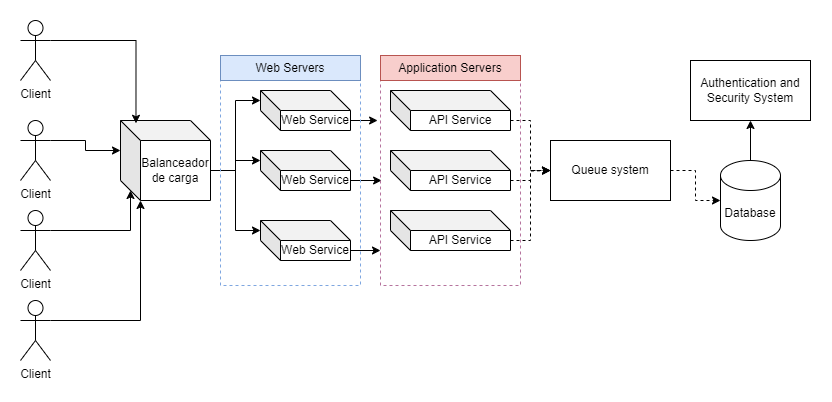

The diagram above was exported from draw.io. Its source (the exported page's mxGraphModel, read from the mxfile embedded in the PNG):
<mxGraphModel dx="733" dy="398" grid="1" gridSize="10" guides="1" tooltips="1" connect="1" arrows="1" fold="1" page="1" pageScale="1" pageWidth="827" pageHeight="1169" math="0" shadow="0">
  <root>
    <mxCell id="0" />
    <mxCell id="1" parent="0" />
    <mxCell id="4LNMQn1VVdNNjweypkcq-2" value="Client" style="shape=umlActor;verticalLabelPosition=bottom;verticalAlign=top;html=1;outlineConnect=0;" vertex="1" parent="1">
      <mxGeometry x="10" y="210" width="30" height="60" as="geometry" />
    </mxCell>
    <mxCell id="4LNMQn1VVdNNjweypkcq-5" value="Web Service" style="shape=cube;whiteSpace=wrap;html=1;boundedLbl=1;backgroundOutline=1;darkOpacity=0.05;darkOpacity2=0.1;" vertex="1" parent="1">
      <mxGeometry x="250" y="180" width="90" height="40" as="geometry" />
    </mxCell>
    <mxCell id="4LNMQn1VVdNNjweypkcq-6" value="Balanceador de carga" style="shape=cube;whiteSpace=wrap;html=1;boundedLbl=1;backgroundOutline=1;darkOpacity=0.05;darkOpacity2=0.1;" vertex="1" parent="1">
      <mxGeometry x="110" y="210" width="90" height="80" as="geometry" />
    </mxCell>
    <mxCell id="4LNMQn1VVdNNjweypkcq-47" style="edgeStyle=orthogonalEdgeStyle;rounded=0;orthogonalLoop=1;jettySize=auto;html=1;exitX=0;exitY=0;exitDx=120;exitDy=30;exitPerimeter=0;entryX=0;entryY=0.5;entryDx=0;entryDy=0;dashed=1;" edge="1" parent="1" source="4LNMQn1VVdNNjweypkcq-14" target="4LNMQn1VVdNNjweypkcq-17">
      <mxGeometry relative="1" as="geometry" />
    </mxCell>
    <mxCell id="4LNMQn1VVdNNjweypkcq-14" value="API Service" style="shape=cube;whiteSpace=wrap;html=1;boundedLbl=1;backgroundOutline=1;darkOpacity=0.05;darkOpacity2=0.1;" vertex="1" parent="1">
      <mxGeometry x="380" y="180" width="120" height="40" as="geometry" />
    </mxCell>
    <mxCell id="4LNMQn1VVdNNjweypkcq-17" value="Queue system" style="rounded=0;whiteSpace=wrap;html=1;" vertex="1" parent="1">
      <mxGeometry x="540" y="230" width="120" height="60" as="geometry" />
    </mxCell>
    <mxCell id="4LNMQn1VVdNNjweypkcq-55" style="edgeStyle=orthogonalEdgeStyle;rounded=0;orthogonalLoop=1;jettySize=auto;html=1;exitX=0.5;exitY=0;exitDx=0;exitDy=0;exitPerimeter=0;entryX=0.5;entryY=1;entryDx=0;entryDy=0;" edge="1" parent="1" source="4LNMQn1VVdNNjweypkcq-19" target="4LNMQn1VVdNNjweypkcq-21">
      <mxGeometry relative="1" as="geometry" />
    </mxCell>
    <mxCell id="4LNMQn1VVdNNjweypkcq-19" value="Database" style="shape=cylinder3;whiteSpace=wrap;html=1;boundedLbl=1;backgroundOutline=1;size=15;" vertex="1" parent="1">
      <mxGeometry x="710" y="250" width="60" height="80" as="geometry" />
    </mxCell>
    <mxCell id="4LNMQn1VVdNNjweypkcq-21" value="Authentication and Security System" style="rounded=0;whiteSpace=wrap;html=1;" vertex="1" parent="1">
      <mxGeometry x="680" y="150" width="120" height="60" as="geometry" />
    </mxCell>
    <mxCell id="4LNMQn1VVdNNjweypkcq-22" value="Client" style="shape=umlActor;verticalLabelPosition=bottom;verticalAlign=top;html=1;outlineConnect=0;" vertex="1" parent="1">
      <mxGeometry x="10" y="300" width="30" height="60" as="geometry" />
    </mxCell>
    <mxCell id="4LNMQn1VVdNNjweypkcq-23" value="Client" style="shape=umlActor;verticalLabelPosition=bottom;verticalAlign=top;html=1;outlineConnect=0;" vertex="1" parent="1">
      <mxGeometry x="10" y="110" width="30" height="60" as="geometry" />
    </mxCell>
    <mxCell id="4LNMQn1VVdNNjweypkcq-24" value="Client" style="shape=umlActor;verticalLabelPosition=bottom;verticalAlign=top;html=1;outlineConnect=0;" vertex="1" parent="1">
      <mxGeometry x="10" y="390" width="30" height="60" as="geometry" />
    </mxCell>
    <mxCell id="4LNMQn1VVdNNjweypkcq-28" style="edgeStyle=orthogonalEdgeStyle;rounded=0;orthogonalLoop=1;jettySize=auto;html=1;exitX=1;exitY=0.3333333333333333;exitDx=0;exitDy=0;exitPerimeter=0;entryX=0;entryY=0;entryDx=20;entryDy=80;entryPerimeter=0;" edge="1" parent="1" source="4LNMQn1VVdNNjweypkcq-24" target="4LNMQn1VVdNNjweypkcq-6">
      <mxGeometry relative="1" as="geometry" />
    </mxCell>
    <mxCell id="4LNMQn1VVdNNjweypkcq-29" style="edgeStyle=orthogonalEdgeStyle;rounded=0;orthogonalLoop=1;jettySize=auto;html=1;exitX=1;exitY=0.3333333333333333;exitDx=0;exitDy=0;exitPerimeter=0;entryX=0;entryY=0;entryDx=10;entryDy=70;entryPerimeter=0;" edge="1" parent="1" source="4LNMQn1VVdNNjweypkcq-22" target="4LNMQn1VVdNNjweypkcq-6">
      <mxGeometry relative="1" as="geometry" />
    </mxCell>
    <mxCell id="4LNMQn1VVdNNjweypkcq-30" style="edgeStyle=orthogonalEdgeStyle;rounded=0;orthogonalLoop=1;jettySize=auto;html=1;exitX=1;exitY=0.3333333333333333;exitDx=0;exitDy=0;exitPerimeter=0;entryX=0;entryY=0;entryDx=0;entryDy=30;entryPerimeter=0;" edge="1" parent="1" source="4LNMQn1VVdNNjweypkcq-2" target="4LNMQn1VVdNNjweypkcq-6">
      <mxGeometry relative="1" as="geometry" />
    </mxCell>
    <mxCell id="4LNMQn1VVdNNjweypkcq-31" style="edgeStyle=orthogonalEdgeStyle;rounded=0;orthogonalLoop=1;jettySize=auto;html=1;exitX=1;exitY=0.3333333333333333;exitDx=0;exitDy=0;exitPerimeter=0;entryX=0.172;entryY=0.035;entryDx=0;entryDy=0;entryPerimeter=0;" edge="1" parent="1" source="4LNMQn1VVdNNjweypkcq-23" target="4LNMQn1VVdNNjweypkcq-6">
      <mxGeometry relative="1" as="geometry" />
    </mxCell>
    <mxCell id="4LNMQn1VVdNNjweypkcq-53" style="edgeStyle=orthogonalEdgeStyle;rounded=0;orthogonalLoop=1;jettySize=auto;html=1;exitX=0;exitY=0;exitDx=90;exitDy=30;exitPerimeter=0;entryX=0.008;entryY=0.545;entryDx=0;entryDy=0;entryPerimeter=0;" edge="1" parent="1" source="4LNMQn1VVdNNjweypkcq-32" target="4LNMQn1VVdNNjweypkcq-39">
      <mxGeometry relative="1" as="geometry">
        <mxPoint x="360" y="270.33333333333337" as="targetPoint" />
      </mxGeometry>
    </mxCell>
    <mxCell id="4LNMQn1VVdNNjweypkcq-32" value="Web Service" style="shape=cube;whiteSpace=wrap;html=1;boundedLbl=1;backgroundOutline=1;darkOpacity=0.05;darkOpacity2=0.1;" vertex="1" parent="1">
      <mxGeometry x="250" y="240" width="90" height="40" as="geometry" />
    </mxCell>
    <mxCell id="4LNMQn1VVdNNjweypkcq-52" style="edgeStyle=orthogonalEdgeStyle;rounded=0;orthogonalLoop=1;jettySize=auto;html=1;exitX=0;exitY=0;exitDx=90;exitDy=30;exitPerimeter=0;entryX=0;entryY=0.849;entryDx=0;entryDy=0;entryPerimeter=0;" edge="1" parent="1" source="4LNMQn1VVdNNjweypkcq-33" target="4LNMQn1VVdNNjweypkcq-39">
      <mxGeometry relative="1" as="geometry">
        <mxPoint x="360" y="340.33333333333337" as="targetPoint" />
      </mxGeometry>
    </mxCell>
    <mxCell id="4LNMQn1VVdNNjweypkcq-33" value="Web Service" style="shape=cube;whiteSpace=wrap;html=1;boundedLbl=1;backgroundOutline=1;darkOpacity=0.05;darkOpacity2=0.1;" vertex="1" parent="1">
      <mxGeometry x="250" y="310" width="90" height="40" as="geometry" />
    </mxCell>
    <mxCell id="4LNMQn1VVdNNjweypkcq-34" style="edgeStyle=orthogonalEdgeStyle;rounded=0;orthogonalLoop=1;jettySize=auto;html=1;exitX=0;exitY=0;exitDx=90;exitDy=50;exitPerimeter=0;entryX=0;entryY=0;entryDx=0;entryDy=10;entryPerimeter=0;" edge="1" parent="1" source="4LNMQn1VVdNNjweypkcq-6" target="4LNMQn1VVdNNjweypkcq-5">
      <mxGeometry relative="1" as="geometry" />
    </mxCell>
    <mxCell id="4LNMQn1VVdNNjweypkcq-35" style="edgeStyle=orthogonalEdgeStyle;rounded=0;orthogonalLoop=1;jettySize=auto;html=1;exitX=0;exitY=0;exitDx=90;exitDy=50;exitPerimeter=0;entryX=0;entryY=0;entryDx=0;entryDy=10;entryPerimeter=0;" edge="1" parent="1" source="4LNMQn1VVdNNjweypkcq-6" target="4LNMQn1VVdNNjweypkcq-32">
      <mxGeometry relative="1" as="geometry" />
    </mxCell>
    <mxCell id="4LNMQn1VVdNNjweypkcq-36" style="edgeStyle=orthogonalEdgeStyle;rounded=0;orthogonalLoop=1;jettySize=auto;html=1;exitX=0;exitY=0;exitDx=90;exitDy=50;exitPerimeter=0;entryX=0;entryY=0;entryDx=0;entryDy=10;entryPerimeter=0;" edge="1" parent="1" source="4LNMQn1VVdNNjweypkcq-6" target="4LNMQn1VVdNNjweypkcq-33">
      <mxGeometry relative="1" as="geometry" />
    </mxCell>
    <mxCell id="4LNMQn1VVdNNjweypkcq-48" style="edgeStyle=orthogonalEdgeStyle;rounded=0;orthogonalLoop=1;jettySize=auto;html=1;exitX=0;exitY=0;exitDx=120;exitDy=30;exitPerimeter=0;dashed=1;" edge="1" parent="1" source="4LNMQn1VVdNNjweypkcq-37">
      <mxGeometry relative="1" as="geometry">
        <mxPoint x="540" y="260" as="targetPoint" />
      </mxGeometry>
    </mxCell>
    <mxCell id="4LNMQn1VVdNNjweypkcq-37" value="API Service" style="shape=cube;whiteSpace=wrap;html=1;boundedLbl=1;backgroundOutline=1;darkOpacity=0.05;darkOpacity2=0.1;" vertex="1" parent="1">
      <mxGeometry x="380" y="240" width="120" height="40" as="geometry" />
    </mxCell>
    <mxCell id="4LNMQn1VVdNNjweypkcq-49" style="edgeStyle=orthogonalEdgeStyle;rounded=0;orthogonalLoop=1;jettySize=auto;html=1;exitX=0;exitY=0;exitDx=120;exitDy=30;exitPerimeter=0;entryX=0;entryY=0.5;entryDx=0;entryDy=0;dashed=1;" edge="1" parent="1" source="4LNMQn1VVdNNjweypkcq-38" target="4LNMQn1VVdNNjweypkcq-17">
      <mxGeometry relative="1" as="geometry" />
    </mxCell>
    <mxCell id="4LNMQn1VVdNNjweypkcq-38" value="API Service" style="shape=cube;whiteSpace=wrap;html=1;boundedLbl=1;backgroundOutline=1;darkOpacity=0.05;darkOpacity2=0.1;" vertex="1" parent="1">
      <mxGeometry x="380" y="300" width="120" height="40" as="geometry" />
    </mxCell>
    <mxCell id="4LNMQn1VVdNNjweypkcq-39" value="" style="rounded=0;whiteSpace=wrap;html=1;fillColor=none;dashed=1;strokeColor=#B5739D;" vertex="1" parent="1">
      <mxGeometry x="370" y="145" width="140" height="230" as="geometry" />
    </mxCell>
    <mxCell id="4LNMQn1VVdNNjweypkcq-50" style="edgeStyle=orthogonalEdgeStyle;rounded=0;orthogonalLoop=1;jettySize=auto;html=1;exitX=0;exitY=0;exitDx=90;exitDy=30;exitPerimeter=0;entryX=-0.021;entryY=0.28;entryDx=0;entryDy=0;entryPerimeter=0;" edge="1" parent="1" source="4LNMQn1VVdNNjweypkcq-5" target="4LNMQn1VVdNNjweypkcq-39">
      <mxGeometry relative="1" as="geometry" />
    </mxCell>
    <mxCell id="4LNMQn1VVdNNjweypkcq-54" style="edgeStyle=orthogonalEdgeStyle;rounded=0;orthogonalLoop=1;jettySize=auto;html=1;exitX=1;exitY=0.5;exitDx=0;exitDy=0;entryX=0;entryY=0.5;entryDx=0;entryDy=0;entryPerimeter=0;dashed=1;" edge="1" parent="1" source="4LNMQn1VVdNNjweypkcq-17" target="4LNMQn1VVdNNjweypkcq-19">
      <mxGeometry relative="1" as="geometry" />
    </mxCell>
    <mxCell id="4LNMQn1VVdNNjweypkcq-56" value="" style="rounded=0;whiteSpace=wrap;html=1;fillColor=none;dashed=1;strokeColor=#7EA6E0;" vertex="1" parent="1">
      <mxGeometry x="210" y="145" width="140" height="230" as="geometry" />
    </mxCell>
    <mxCell id="4LNMQn1VVdNNjweypkcq-58" value="Web Servers" style="text;html=1;strokeColor=#6c8ebf;fillColor=#dae8fc;align=center;verticalAlign=middle;whiteSpace=wrap;rounded=0;" vertex="1" parent="1">
      <mxGeometry x="210" y="145" width="140" height="25" as="geometry" />
    </mxCell>
    <mxCell id="4LNMQn1VVdNNjweypkcq-59" value="Application Servers" style="text;html=1;strokeColor=#b85450;fillColor=#f8cecc;align=center;verticalAlign=middle;whiteSpace=wrap;rounded=0;" vertex="1" parent="1">
      <mxGeometry x="370" y="145" width="140" height="25" as="geometry" />
    </mxCell>
  </root>
</mxGraphModel>